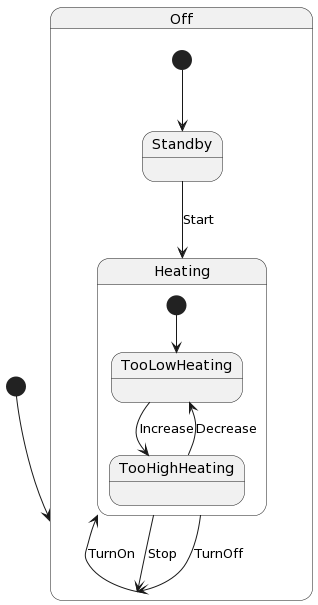

The diagram above was rendered by PlantUML. Its source (embedded in the PNG):
@startuml
[*] --> Off

state Off {
  [*] --> Standby
  Standby --> Heating : Start
}
state Heating {
  [*] --> TooLowHeating
  TooLowHeating --> TooHighHeating : Increase
  TooHighHeating --> TooLowHeating : Decrease
  Heating --> Off : Stop
}

Off --> Heating : TurnOn
Heating --> Off : TurnOff
@enduml